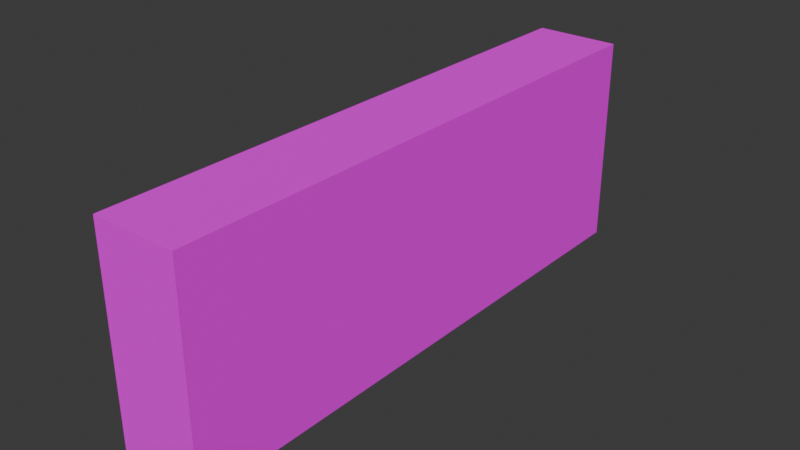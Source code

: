 # Source: mWallLowConcrete01.blend  (saved by Blender 4.1.23; exported with 4.5.12 LTS)
import bpy
from mathutils import Matrix  # noqa: F401  (used for matrix-valued properties, if any)

bpy.ops.wm.read_factory_settings(use_empty=True)
scene = bpy.context.scene
scene.name = 'Scene'

# ---- collections
col_concrete01 = bpy.data.collections.new('Concrete01'); scene.collection.children.link(col_concrete01)

# ---- images (referenced by path relative to the original .blend; pixels are not part of the script)
import os
ASSET_DIR = os.environ.get("B2B_ASSET_DIR", "")  # directory of the original .blend (textures are referenced by path, not embedded)
HERE = os.path.dirname(os.path.abspath(__file__))  # packed textures are extracted next to this script under _unpacked/

def load_image(name, relpath, width, height, colorspace="sRGB"):
    """Load a texture the original file referenced (path relative to the .blend, or extracted next to this script)."""
    p = next((c for c in (os.path.join(HERE, relpath), os.path.join(ASSET_DIR, relpath)) if relpath and os.path.exists(c)), "")
    if p:
        img = bpy.data.images.load(p, check_existing=True)
        img.name = name
    else:  # same state as the original file: an image datablock whose file is absent (Cycles renders it pink)
        img = bpy.data.images.new(name, width, height)
        img.source = "FILE"
        img.filepath = "//" + (relpath or name)
    img.colorspace_settings.name = colorspace
    return img
img_concreteplain01_a_png = load_image('ConcretePlain01_a.png', 'ConcretePlain01_a.png', 1024, 1024, 'sRGB')

# ---- materials (node trees are filled in below, after node groups)
mat_concrete01 = bpy.data.materials.new('Concrete01')
mat_concrete01.alpha_threshold = 0.0
mat_concrete01.use_transparent_shadow = False
mat_concrete01.roughness = 0.5
mat_concrete01.line_color = (0.0, 0.0, 0.0, 1.0)

# ---- material node trees
mat_concrete01.use_nodes = True; mat_concrete01.node_tree.nodes.clear()
_N = mat_concrete01.node_tree.nodes; _L = mat_concrete01.node_tree.links
n0 = _N.new('ShaderNodeOutputMaterial'); n0.name = 'Material Output'; n0.location = (300, 300)
n1 = _N.new('ShaderNodeBsdfPrincipled'); n1.name = 'Principled BSDF'; n1.location = (10, 300)
n1.inputs[3].default_value = 1.45
n1.inputs[13].default_value = 0.05
n2 = _N.new('ShaderNodeTexImage'); n2.name = 'Image Texture'; n2.location = (-280, 280)
n2.image = img_concreteplain01_a_png
n2.interpolation = 'Closest'
_L.new(n1.outputs[0], n0.inputs[0])
_L.new(n2.outputs[0], n1.inputs[0])
n0.is_active_output = True

# ---- world
world_world = bpy.data.worlds.new('World'); scene.world = world_world
world_world.use_nodes = True; world_world.node_tree.nodes.clear()
_N = world_world.node_tree.nodes; _L = world_world.node_tree.links
n0 = _N.new('ShaderNodeOutputWorld'); n0.name = 'World Output'; n0.location = (300, 300)
n1 = _N.new('ShaderNodeBackground'); n1.name = 'Background'; n1.location = (10, 300)
n1.inputs[0].default_value = (0.05088, 0.05088, 0.05088, 1.0)
_L.new(n1.outputs[0], n0.inputs[0])
n0.is_active_output = True
world_world.color = (0.05088, 0.05088, 0.05088)
world_world.use_sun_shadow = False
world_world.sun_shadow_jitter_overblur = 0.0

# ---- meshes
me_cube_009 = bpy.data.meshes.new('Cube.009')
me_cube_009.from_pydata([(0.0, 0.0, 0.75), (0.0, 0.0, 0.0), (0.0, -2.0, 0.75), (0.0, -2.0, 0.0), (-0.3, 0.0, 0.75), (-0.3, 0.0, 0.0), (-0.3, -2.0, 0.75), (-0.3, -2.0, 0.0)], [], [(0, 4, 6, 2), (3, 2, 6, 7), (7, 6, 4, 5), (5, 1, 3, 7), (1, 0, 2, 3), (5, 4, 0, 1)])
_uv = me_cube_009.uv_layers.new(name='UVMap')
_uv.uv.foreach_set('vector', [3.165e-05, 3.167e-05, 0.1, 3.166e-05, 0.1, 1.0, 3.169e-05, 1.0, 0.1, 3.165e-05, 0.1, 1.0, 3.162e-05, 1.0, 3.162e-05, 3.164e-05, 1.0, 0.0, 1.0, 0.3333, 0.0, 0.3333, 0.0, 0.0, 3.163e-05, 3.166e-05, 0.1, 3.165e-05, 0.1, 1.0, 3.167e-05, 1.0, 0.0, 0.3333, 0.0, 0.0, 1.0, 0.0, 1.0, 0.3333, 0.1, 3.168e-05, 0.1, 1.0, 3.162e-05, 1.0, 3.162e-05, 3.167e-05])
me_cube_009.materials.append(mat_concrete01)
me_cube_009.use_mirror_vertex_groups = False
me_cube_009.update()

# ---- objects
ob_walllowconcrete01 = bpy.data.objects.new('WallLowConcrete01', me_cube_009)

# ---- transforms, parenting, visibility, modifiers, constraints
ob_walllowconcrete01.location = (0.0, 0.0, 0.0)
ob_walllowconcrete01.scale = (2.0, 2.0, 2.0)
ob_walllowconcrete01.lock_rotations_4d = False
ob_walllowconcrete01.empty_display_type = 'ARROWS'
ob_walllowconcrete01.lineart.crease_threshold = 0.0

# ---- collection membership
col_concrete01.objects.link(ob_walllowconcrete01)

# ---- scene / render settings (as saved in the file)
scene.frame_start = 1; scene.frame_end = 250; scene.frame_set(1)
scene.render.engine = 'BLENDER_EEVEE_NEXT'
scene.cycles.sampling_pattern = 'TABULATED_SOBOL'
scene.eevee.ray_tracing_options.trace_max_roughness = 0.0
bpy.context.view_layer.update()

# ---- added for rendering (the .blend has no active camera and no usable light): camera, sun
cam_auto = bpy.data.cameras.new('AutoCamera')
cam_auto.lens = 50.0
cam_auto.sensor_width = 36.0
cam_auto.clip_end = 1000.0
ob_auto_camera = bpy.data.objects.new('AutoCamera', cam_auto)
scene.collection.objects.link(ob_auto_camera)
ob_auto_camera.location = (3.69136, -6.78963, 3.94308)
ob_auto_camera.rotation_euler = (1.09748, -7.21219e-08, 0.694738)
scene.camera = ob_auto_camera
light_auto_sun = bpy.data.lights.new('AutoSun', 'SUN')
light_auto_sun.energy = 3.0
light_auto_sun.angle = 0.0523599
ob_auto_sun = bpy.data.objects.new('AutoSun', light_auto_sun)
scene.collection.objects.link(ob_auto_sun)
ob_auto_sun.rotation_euler = (0.872665, 0.174533, 0.523599)
bpy.context.view_layer.update()
